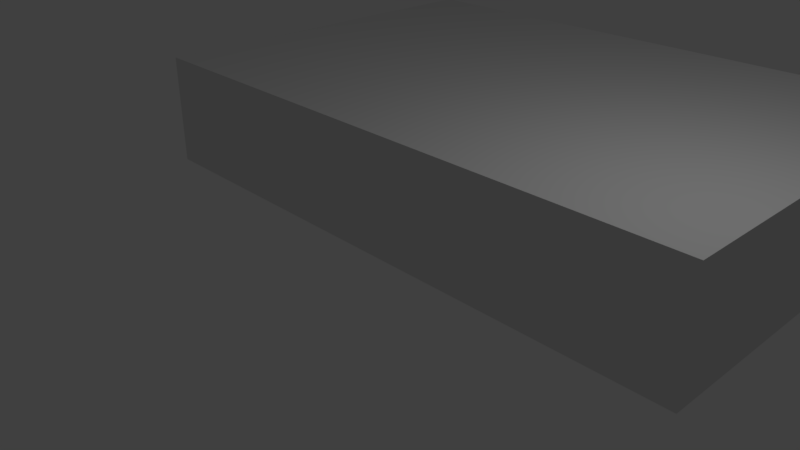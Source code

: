 # Source: table.blend  (saved by Blender 2.78.0; exported with 4.5.12 LTS)
import bpy
from mathutils import Matrix  # noqa: F401  (used for matrix-valued properties, if any)

bpy.ops.wm.read_factory_settings(use_empty=True)
scene = bpy.context.scene
scene.name = 'Scene'

# ---- collections
col_collection_1 = bpy.data.collections.new('Collection 1'); scene.collection.children.link(col_collection_1)

# ---- world
world_world = bpy.data.worlds.new('World'); scene.world = world_world
world_world.color = (0.05088, 0.05088, 0.05088)
world_world.use_sun_shadow = False
world_world.sun_shadow_jitter_overblur = 0.0
world_world.cycles.sampling_method = 'MANUAL'

# ---- cameras
cam_camera = bpy.data.cameras.new('Camera')
cam_camera.clip_end = 100.0
cam_camera.lens = 35.0
cam_camera.sensor_width = 32.0
cam_camera.sensor_height = 18.0
cam_camera.ortho_scale = 7.314
cam_camera.dof.focus_distance = 0.0
cam_camera.dof.aperture_fstop = 128.0

# ---- lights
light_lamp = bpy.data.lights.new('Lamp', 'POINT')
light_lamp.transmission_factor = 0.0
light_lamp.cutoff_distance = 30.0
light_lamp.energy = 100.0
light_lamp.shadow_buffer_clip_start = 1.001
light_lamp.shadow_soft_size = 0.1
light_lamp.shadow_maximum_resolution = 0.006
light_lamp.use_absolute_resolution = True

# ---- meshes
me_table = bpy.data.meshes.new('Table')
me_table.from_pydata([(-17.72, 24.21, 6.693), (-17.72, 0.0, 6.693), (17.72, 0.0, 6.693), (17.72, 24.21, 6.693), (-17.72, 24.21, 0.0), (-17.72, 0.0, 0.0), (17.72, 24.21, 0.0), (17.72, 0.0, 0.0)], [], [(0, 1, 2), (2, 3, 0), (4, 5, 1), (1, 0, 4), (6, 7, 5), (5, 4, 6), (3, 2, 7), (7, 6, 3), (4, 0, 3), (3, 6, 4), (7, 2, 1), (1, 5, 7)])
me_table.use_remesh_preserve_volume = False
me_table.use_remesh_preserve_attributes = False
me_table.use_mirror_vertex_groups = False
me_table.update()

# ---- objects
ob_table = bpy.data.objects.new('Table', me_table)
ob_lamp = bpy.data.objects.new('Lamp', light_lamp)
ob_camera = bpy.data.objects.new('Camera', cam_camera)

# ---- transforms, parenting, visibility, modifiers, constraints
ob_table.location = (0.0, 0.0, 0.0)
ob_table.scale = (0.25, 0.25, 0.25)
ob_table.lineart.crease_threshold = 0.0
ob_lamp.location = (4.076, 1.005, 5.904)
ob_lamp.rotation_euler = (0.6503, 0.05522, 1.866)
ob_lamp.lock_rotations_4d = False
ob_lamp.empty_display_type = 'ARROWS'
ob_lamp.color = (0.0, 0.0, 0.0, 0.0)
ob_lamp.lineart.crease_threshold = 0.0
ob_camera.location = (7.481, -6.508, 5.344)
ob_camera.rotation_euler = (1.109, 0.0, 0.8149)
ob_camera.lock_rotations_4d = False
ob_camera.empty_display_type = 'ARROWS'
ob_camera.color = (0.0, 0.0, 0.0, 0.0)
ob_camera.display_type = 'WIRE'
ob_camera.lineart.crease_threshold = 0.0

# ---- collection membership
col_collection_1.objects.link(ob_table)
col_collection_1.objects.link(ob_lamp)
col_collection_1.objects.link(ob_camera)

# ---- scene / render settings (as saved in the file)
scene.camera = ob_camera
scene.frame_start = 1; scene.frame_end = 250; scene.frame_set(1)
scene.render.engine = 'BLENDER_EEVEE_NEXT'
scene.render.resolution_percentage = 50
scene.render.dither_intensity = 0.0
scene.cycles.use_denoising = False
scene.cycles.samples = 128
scene.cycles.sampling_pattern = 'TABULATED_SOBOL'
scene.cycles.light_sampling_threshold = 0.0
scene.cycles.use_adaptive_sampling = False
scene.cycles.use_light_tree = False
scene.cycles.blur_glossy = 0.0
scene.cycles.sample_clamp_indirect = 0.0
scene.view_settings.view_transform = 'Standard'
bpy.context.view_layer.update()

